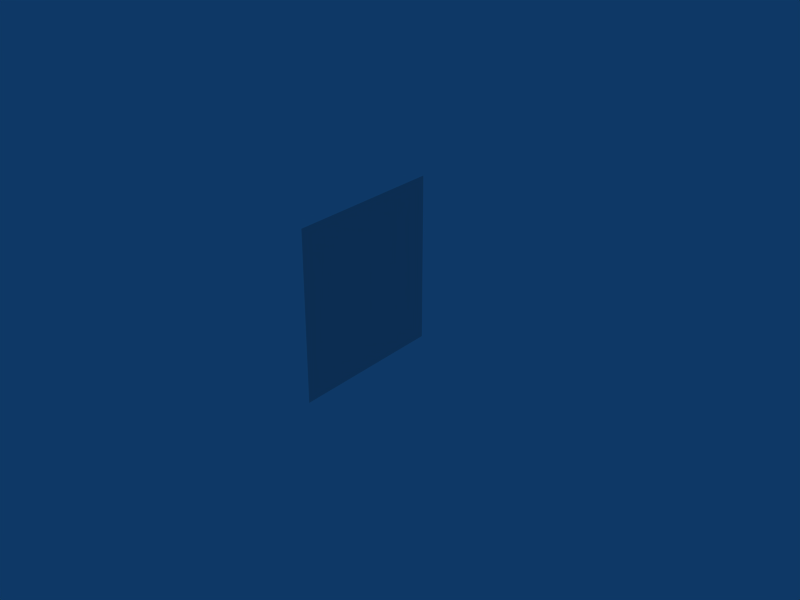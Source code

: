 # Source: projectile2.blend  (saved by Blender 2.49.2; exported with 4.5.12 LTS)
import bpy
from mathutils import Matrix  # noqa: F401  (used for matrix-valued properties, if any)

bpy.ops.wm.read_factory_settings(use_empty=True)
scene = bpy.context.scene
scene.name = 'Scene'

# ---- collections
col_collection_1 = bpy.data.collections.new('Collection 1'); scene.collection.children.link(col_collection_1)
col_collection_2 = bpy.data.collections.new('Collection 2'); scene.collection.children.link(col_collection_2)
col_collection_2.hide_render = True
col_collection_2.hide_viewport = True

# ---- world
world_world = bpy.data.worlds.new('World'); scene.world = world_world
world_world.color = (0.05656, 0.2208, 0.4)
world_world.use_sun_shadow = False
world_world.sun_shadow_jitter_overblur = 0.0
world_world.cycles.sampling_method = 'MANUAL'
world_world.cycles.sample_map_resolution = 256

# ---- lights
light_spot = bpy.data.lights.new('Spot', 'POINT')
light_spot.transmission_factor = 0.0
light_spot.cutoff_distance = 30.0
light_spot.energy = 100.0
light_spot.shadow_buffer_clip_start = 1.001
light_spot.shadow_soft_size = 1.0
light_spot.shadow_maximum_resolution = 0.006
light_spot.use_absolute_resolution = True
light_spot.cycles.use_multiple_importance_sampling = False

# ---- meshes
me_cylinder_008 = bpy.data.meshes.new('Cylinder.008')
me_cylinder_008.from_pydata([(1.776, -0.001253, -0.9971), (0.7682, -0.001232, -0.9971), (-0.5187, -0.0004309, -0.9971), (-1.593, 0.0008445, -0.9971), (-2.045, 0.0004518, -0.9971), (2.119, -0.002141, -0.9971), (1.776, 0.000345, 1.003), (0.7682, -0.0004509, 1.003), (-0.5187, 4.788e-05, 1.003), (-1.593, 0.001651, 1.003), (-2.045, 0.0004279, 1.003), (2.119, -0.001187, 1.003)], [], [(0, 6, 7, 1), (1, 7, 8, 2), (2, 8, 9, 3), (3, 9, 10, 4), (6, 0, 5, 11)])
_uv = me_cylinder_008.uv_layers.new(name='UVTex')
_uv.uv.foreach_set('vector', [0.9175, 1.574e-07, 0.9175, 0.9986, 0.6756, 0.9986, 0.6756, 2.576e-07, 0.6756, 2.576e-07, 0.6756, 0.9986, 0.3665, 0.9986, 0.3665, 3.435e-07, 0.3665, 3.435e-07, 0.3665, 0.9986, 0.1085, 0.9986, 0.1085, 4.294e-07, 0.1085, 4.294e-07, 0.1085, 0.9986, 0.0, 0.9986, 8.015e-07, 3.578e-07, 0.9175, 0.9986, 0.9175, 1.574e-07, 1.0, 0.0, 1.0, 0.9985])
me_cylinder_008.use_remesh_preserve_volume = False
me_cylinder_008.use_remesh_preserve_attributes = False
me_cylinder_008.use_mirror_vertex_groups = False
me_cylinder_008.update()
me_plane = bpy.data.meshes.new('Plane')
me_plane.from_pydata([(1.392, 0.8537, 1.212e-07), (1.392, -0.8537, 1.205e-07), (-1.0, -0.8537, -3.336e-10), (-1.0, 0.8537, 3.335e-10)], [], [(0, 3, 2, 1)])
_uv = me_plane.uv_layers.new(name='UVTex')
_uv.uv.foreach_set('vector', [0.0, 0.0, 1.0, 0.0, 1.0, 1.0, 0.0, 1.0])
me_plane.use_remesh_preserve_volume = False
me_plane.use_remesh_preserve_attributes = False
me_plane.use_mirror_vertex_groups = False
me_plane.update()

# ---- objects
ob_muzzleflashside = bpy.data.objects.new('MuzzleFlashSide', me_cylinder_008)
ob_lamp = bpy.data.objects.new('Lamp', light_spot)
ob_plane_003 = bpy.data.objects.new('Plane.003', me_plane)
ob_plane_002 = bpy.data.objects.new('Plane.002', me_plane)
ob_plane_001 = bpy.data.objects.new('Plane.001', me_plane)
ob_plane = bpy.data.objects.new('Plane', me_plane)

# ---- transforms, parenting, visibility, modifiers, constraints
ob_muzzleflashside.location = (0.0, 0.0, 0.0)
ob_muzzleflashside.rotation_euler = (-1.571, -1.571, 0.0)
ob_muzzleflashside.scale = (0.2045, 0.424, 0.4037)
ob_muzzleflashside.lock_rotations_4d = False
ob_muzzleflashside.empty_display_type = 'ARROWS'
ob_muzzleflashside.lineart.crease_threshold = 0.0
ob_lamp.location = (-1.812, 8.394, 6.547)
ob_lamp.rotation_euler = (0.6503, 0.05522, -2.846)
ob_lamp.scale = (1.109, 1.109, 1.109)
ob_lamp.lock_rotations_4d = False
ob_lamp.empty_display_type = 'ARROWS'
ob_lamp.color = (0.0, 0.0, 0.0, 0.0)
ob_lamp.lineart.crease_threshold = 0.0
ob_plane_003.location = (0.0, 1.245, 0.0)
ob_plane_003.rotation_euler = (2.356, -6.283, 1.571)
ob_plane_003.scale = (0.4588, 0.1912, 1.0)
ob_plane_003.lock_rotations_4d = False
ob_plane_003.empty_display_type = 'ARROWS'
ob_plane_003.lineart.crease_threshold = 0.0
ob_plane_002.location = (0.0, 1.245, 0.0)
ob_plane_002.rotation_euler = (3.927, -6.283, 1.571)
ob_plane_002.scale = (0.4588, 0.1912, 1.0)
ob_plane_002.lock_rotations_4d = False
ob_plane_002.empty_display_type = 'ARROWS'
ob_plane_002.lineart.crease_threshold = 0.0
ob_plane_001.location = (0.0, 1.145, 0.0)
ob_plane_001.rotation_euler = (3.142, -6.283, 1.571)
ob_plane_001.scale = (0.4588, 0.1912, 1.0)
ob_plane_001.lock_rotations_4d = False
ob_plane_001.empty_display_type = 'ARROWS'
ob_plane_001.lineart.crease_threshold = 0.0
ob_plane.location = (0.0, 1.245, 0.0)
ob_plane.rotation_euler = (4.712, -6.283, 1.571)
ob_plane.scale = (0.4588, 0.1912, 1.0)
ob_plane.lock_rotations_4d = False
ob_plane.empty_display_type = 'ARROWS'
ob_plane.lineart.crease_threshold = 0.0

# ---- collection membership
col_collection_1.objects.link(ob_muzzleflashside)
col_collection_1.objects.link(ob_lamp)
col_collection_2.objects.link(ob_plane_003)
col_collection_2.objects.link(ob_plane_002)
col_collection_2.objects.link(ob_plane_001)
col_collection_2.objects.link(ob_plane)

# ---- scene / render settings (as saved in the file)
scene.frame_start = 1; scene.frame_end = 250; scene.frame_set(90)
scene.render.engine = 'BLENDER_EEVEE_NEXT'
scene.render.image_settings.file_format = 'JPEG'
scene.render.image_settings.color_mode = 'RGB'
scene.render.image_settings.compression = 90
scene.render.resolution_x = 800
scene.render.resolution_y = 600
scene.render.pixel_aspect_x = 100.0
scene.render.pixel_aspect_y = 100.0
scene.render.fps = 25
scene.render.dither_intensity = 0.0
scene.render.use_compositing = False
scene.render.use_sequencer = False
scene.render.bake_margin = 2
scene.render.bake_bias = 0.0
scene.render.use_stamp_time = False
scene.render.use_stamp_date = False
scene.render.use_stamp_frame = False
scene.render.use_stamp_camera = False
scene.render.use_stamp_scene = False
scene.render.use_stamp_filename = False
scene.render.use_stamp_render_time = False
scene.render.stamp_font_size = 0
scene.cycles.use_denoising = False
scene.cycles.samples = 10
scene.cycles.sampling_pattern = 'TABULATED_SOBOL'
scene.cycles.light_sampling_threshold = 0.0
scene.cycles.use_adaptive_sampling = False
scene.cycles.use_light_tree = False
scene.cycles.blur_glossy = 0.0
scene.cycles.volume_bounces = 1
scene.cycles.pixel_filter_type = 'GAUSSIAN'
scene.cycles.sample_clamp_indirect = 0.0
scene.view_settings.view_transform = 'Raw'
bpy.context.view_layer.update()

# ---- added for rendering (the .blend has no active camera): camera
cam_auto = bpy.data.cameras.new('AutoCamera')
cam_auto.lens = 50.0
cam_auto.sensor_width = 36.0
cam_auto.clip_end = 1000.0
ob_auto_camera = bpy.data.objects.new('AutoCamera', cam_auto)
scene.collection.objects.link(ob_auto_camera)
ob_auto_camera.location = (3.02741, -3.39748, 2.27258)
ob_auto_camera.rotation_euler = (1.09748, -7.21219e-08, 0.694738)
scene.camera = ob_auto_camera
bpy.context.view_layer.update()
